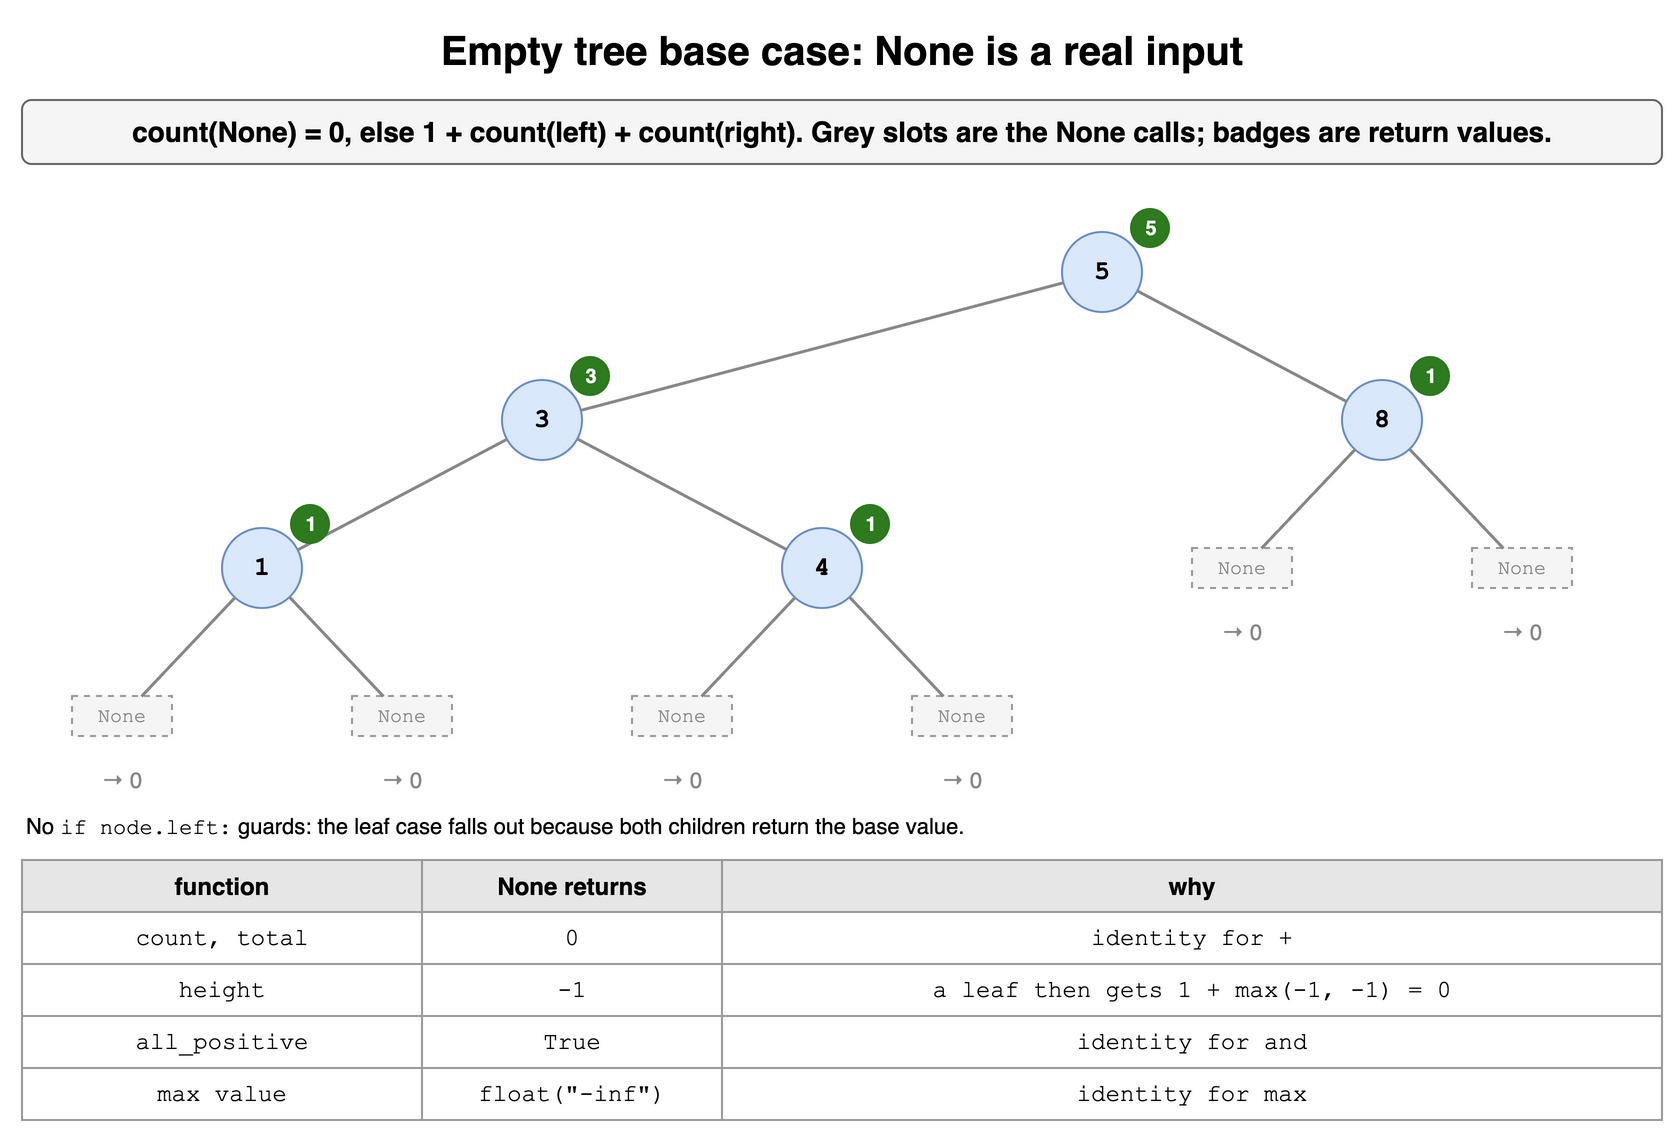

The diagram above was exported from draw.io. Its source (the exported page's mxGraphModel, read from the mxfile embedded in the PNG):
<mxGraphModel dx="900" dy="574" grid="1" gridSize="10" guides="1" tooltips="1" connect="1" arrows="1" fold="1" page="1" pageScale="1" pageWidth="900" pageHeight="574" math="0" shadow="0">
  <root>
    <mxCell id="0" />
    <mxCell id="1" parent="0" />
    <mxCell id="t12c1" value="Empty tree base case: None is a real input" style="text;html=1;align=center;verticalAlign=middle;whiteSpace=wrap;fontSize=20;fontStyle=1;" vertex="1" parent="1">
      <mxGeometry x="40" y="10" width="820" height="30" as="geometry" />
    </mxCell>
    <mxCell id="t12c2" value="count(None) = 0, else 1 + count(left) + count(right). Grey slots are the None calls; badges are return values." style="rounded=1;whiteSpace=wrap;html=1;fillColor=#f5f5f5;strokeColor=#666666;fontStyle=1;fontSize=14;" vertex="1" parent="1">
      <mxGeometry x="40" y="50" width="820" height="32" as="geometry" />
    </mxCell>
    <mxCell id="t12c3" value="None" style="rounded=0;whiteSpace=wrap;html=1;fontSize=10;fontFamily=Courier New;dashed=1;fillColor=#f5f5f5;strokeColor=#999999;fontColor=#888888;" vertex="1" parent="1">
      <mxGeometry x="65.0" y="348.0" width="50" height="20" as="geometry" />
    </mxCell>
    <mxCell id="t12c4" value="1" style="ellipse;whiteSpace=wrap;html=1;fontStyle=1;fontSize=13;fontFamily=Courier New;fillColor=#dae8fc;strokeColor=#6c8ebf;" vertex="1" parent="1">
      <mxGeometry x="140.0" y="264.0" width="40" height="40" as="geometry" />
    </mxCell>
    <mxCell id="t12c5" value="None" style="rounded=0;whiteSpace=wrap;html=1;fontSize=10;fontFamily=Courier New;dashed=1;fillColor=#f5f5f5;strokeColor=#999999;fontColor=#888888;" vertex="1" parent="1">
      <mxGeometry x="205.0" y="348.0" width="50" height="20" as="geometry" />
    </mxCell>
    <mxCell id="t12c6" value="" style="endArrow=none;html=1;strokeWidth=1.5;strokeColor=#888888;" edge="1" parent="1" source="t12c4" target="t12c3">
      <mxGeometry relative="1" as="geometry" />
    </mxCell>
    <mxCell id="t12c7" value="" style="endArrow=none;html=1;strokeWidth=1.5;strokeColor=#888888;" edge="1" parent="1" source="t12c4" target="t12c5">
      <mxGeometry relative="1" as="geometry" />
    </mxCell>
    <mxCell id="t12c8" value="3" style="ellipse;whiteSpace=wrap;html=1;fontStyle=1;fontSize=13;fontFamily=Courier New;fillColor=#dae8fc;strokeColor=#6c8ebf;" vertex="1" parent="1">
      <mxGeometry x="280.0" y="190.0" width="40" height="40" as="geometry" />
    </mxCell>
    <mxCell id="t12c9" value="None" style="rounded=0;whiteSpace=wrap;html=1;fontSize=10;fontFamily=Courier New;dashed=1;fillColor=#f5f5f5;strokeColor=#999999;fontColor=#888888;" vertex="1" parent="1">
      <mxGeometry x="345.0" y="348.0" width="50" height="20" as="geometry" />
    </mxCell>
    <mxCell id="t12c10" value="4" style="ellipse;whiteSpace=wrap;html=1;fontStyle=1;fontSize=13;fontFamily=Courier New;fillColor=#dae8fc;strokeColor=#6c8ebf;" vertex="1" parent="1">
      <mxGeometry x="420.0" y="264.0" width="40" height="40" as="geometry" />
    </mxCell>
    <mxCell id="t12c11" value="None" style="rounded=0;whiteSpace=wrap;html=1;fontSize=10;fontFamily=Courier New;dashed=1;fillColor=#f5f5f5;strokeColor=#999999;fontColor=#888888;" vertex="1" parent="1">
      <mxGeometry x="485.0" y="348.0" width="50" height="20" as="geometry" />
    </mxCell>
    <mxCell id="t12c12" value="" style="endArrow=none;html=1;strokeWidth=1.5;strokeColor=#888888;" edge="1" parent="1" source="t12c10" target="t12c9">
      <mxGeometry relative="1" as="geometry" />
    </mxCell>
    <mxCell id="t12c13" value="" style="endArrow=none;html=1;strokeWidth=1.5;strokeColor=#888888;" edge="1" parent="1" source="t12c10" target="t12c11">
      <mxGeometry relative="1" as="geometry" />
    </mxCell>
    <mxCell id="t12c14" value="" style="endArrow=none;html=1;strokeWidth=1.5;strokeColor=#888888;" edge="1" parent="1" source="t12c8" target="t12c4">
      <mxGeometry relative="1" as="geometry" />
    </mxCell>
    <mxCell id="t12c15" value="" style="endArrow=none;html=1;strokeWidth=1.5;strokeColor=#888888;" edge="1" parent="1" source="t12c8" target="t12c10">
      <mxGeometry relative="1" as="geometry" />
    </mxCell>
    <mxCell id="t12c16" value="5" style="ellipse;whiteSpace=wrap;html=1;fontStyle=1;fontSize=13;fontFamily=Courier New;fillColor=#dae8fc;strokeColor=#6c8ebf;" vertex="1" parent="1">
      <mxGeometry x="560.0" y="116.0" width="40" height="40" as="geometry" />
    </mxCell>
    <mxCell id="t12c17" value="None" style="rounded=0;whiteSpace=wrap;html=1;fontSize=10;fontFamily=Courier New;dashed=1;fillColor=#f5f5f5;strokeColor=#999999;fontColor=#888888;" vertex="1" parent="1">
      <mxGeometry x="625.0" y="274.0" width="50" height="20" as="geometry" />
    </mxCell>
    <mxCell id="t12c18" value="8" style="ellipse;whiteSpace=wrap;html=1;fontStyle=1;fontSize=13;fontFamily=Courier New;fillColor=#dae8fc;strokeColor=#6c8ebf;" vertex="1" parent="1">
      <mxGeometry x="700.0" y="190.0" width="40" height="40" as="geometry" />
    </mxCell>
    <mxCell id="t12c19" value="None" style="rounded=0;whiteSpace=wrap;html=1;fontSize=10;fontFamily=Courier New;dashed=1;fillColor=#f5f5f5;strokeColor=#999999;fontColor=#888888;" vertex="1" parent="1">
      <mxGeometry x="765.0" y="274.0" width="50" height="20" as="geometry" />
    </mxCell>
    <mxCell id="t12c20" value="" style="endArrow=none;html=1;strokeWidth=1.5;strokeColor=#888888;" edge="1" parent="1" source="t12c18" target="t12c17">
      <mxGeometry relative="1" as="geometry" />
    </mxCell>
    <mxCell id="t12c21" value="" style="endArrow=none;html=1;strokeWidth=1.5;strokeColor=#888888;" edge="1" parent="1" source="t12c18" target="t12c19">
      <mxGeometry relative="1" as="geometry" />
    </mxCell>
    <mxCell id="t12c22" value="" style="endArrow=none;html=1;strokeWidth=1.5;strokeColor=#888888;" edge="1" parent="1" source="t12c16" target="t12c8">
      <mxGeometry relative="1" as="geometry" />
    </mxCell>
    <mxCell id="t12c23" value="" style="endArrow=none;html=1;strokeWidth=1.5;strokeColor=#888888;" edge="1" parent="1" source="t12c16" target="t12c18">
      <mxGeometry relative="1" as="geometry" />
    </mxCell>
    <mxCell id="t12c24" value="5" style="ellipse;html=1;fillColor=#2d7a1f;fontColor=#ffffff;fontSize=10;fontStyle=1;strokeColor=none;" vertex="1" parent="1">
      <mxGeometry x="594.0" y="104.0" width="20" height="20" as="geometry" />
    </mxCell>
    <mxCell id="t12c25" value="3" style="ellipse;html=1;fillColor=#2d7a1f;fontColor=#ffffff;fontSize=10;fontStyle=1;strokeColor=none;" vertex="1" parent="1">
      <mxGeometry x="314.0" y="178.0" width="20" height="20" as="geometry" />
    </mxCell>
    <mxCell id="t12c26" value="1" style="ellipse;html=1;fillColor=#2d7a1f;fontColor=#ffffff;fontSize=10;fontStyle=1;strokeColor=none;" vertex="1" parent="1">
      <mxGeometry x="734.0" y="178.0" width="20" height="20" as="geometry" />
    </mxCell>
    <mxCell id="t12c27" value="1" style="ellipse;html=1;fillColor=#2d7a1f;fontColor=#ffffff;fontSize=10;fontStyle=1;strokeColor=none;" vertex="1" parent="1">
      <mxGeometry x="174.0" y="252.0" width="20" height="20" as="geometry" />
    </mxCell>
    <mxCell id="t12c28" value="1" style="ellipse;html=1;fillColor=#2d7a1f;fontColor=#ffffff;fontSize=10;fontStyle=1;strokeColor=none;" vertex="1" parent="1">
      <mxGeometry x="454.0" y="252.0" width="20" height="20" as="geometry" />
    </mxCell>
    <mxCell id="t12c29" value="→ 0" style="text;html=1;whiteSpace=wrap;fontSize=11;fontColor=#888888;align=center;" vertex="1" parent="1">
      <mxGeometry x="65.0" y="377.0" width="50" height="16" as="geometry" />
    </mxCell>
    <mxCell id="t12c30" value="→ 0" style="text;html=1;whiteSpace=wrap;fontSize=11;fontColor=#888888;align=center;" vertex="1" parent="1">
      <mxGeometry x="205.0" y="377.0" width="50" height="16" as="geometry" />
    </mxCell>
    <mxCell id="t12c31" value="→ 0" style="text;html=1;whiteSpace=wrap;fontSize=11;fontColor=#888888;align=center;" vertex="1" parent="1">
      <mxGeometry x="345.0" y="377.0" width="50" height="16" as="geometry" />
    </mxCell>
    <mxCell id="t12c32" value="→ 0" style="text;html=1;whiteSpace=wrap;fontSize=11;fontColor=#888888;align=center;" vertex="1" parent="1">
      <mxGeometry x="485.0" y="377.0" width="50" height="16" as="geometry" />
    </mxCell>
    <mxCell id="t12c33" value="→ 0" style="text;html=1;whiteSpace=wrap;fontSize=11;fontColor=#888888;align=center;" vertex="1" parent="1">
      <mxGeometry x="625.0" y="303.0" width="50" height="16" as="geometry" />
    </mxCell>
    <mxCell id="t12c34" value="→ 0" style="text;html=1;whiteSpace=wrap;fontSize=11;fontColor=#888888;align=center;" vertex="1" parent="1">
      <mxGeometry x="765.0" y="303.0" width="50" height="16" as="geometry" />
    </mxCell>
    <mxCell id="t12c35" value="No &lt;span style='font-family:Courier New'&gt;if node.left:&lt;/span&gt; guards: the leaf case falls out because both children return the base value." style="text;html=1;whiteSpace=wrap;fontSize=11;align=left;" vertex="1" parent="1">
      <mxGeometry x="40" y="400" width="820" height="22" as="geometry" />
    </mxCell>
    <mxCell id="t12c36" value="function" style="whiteSpace=wrap;html=1;fillColor=#e6e6e6;strokeColor=#999999;fontStyle=1;fontSize=12;" vertex="1" parent="1">
      <mxGeometry x="40" y="430" width="200" height="26" as="geometry" />
    </mxCell>
    <mxCell id="t12c37" value="None returns" style="whiteSpace=wrap;html=1;fillColor=#e6e6e6;strokeColor=#999999;fontStyle=1;fontSize=12;" vertex="1" parent="1">
      <mxGeometry x="240" y="430" width="150" height="26" as="geometry" />
    </mxCell>
    <mxCell id="t12c38" value="why" style="whiteSpace=wrap;html=1;fillColor=#e6e6e6;strokeColor=#999999;fontStyle=1;fontSize=12;" vertex="1" parent="1">
      <mxGeometry x="390" y="430" width="470" height="26" as="geometry" />
    </mxCell>
    <mxCell id="t12c39" value="count, total" style="whiteSpace=wrap;html=1;strokeColor=#999999;fontSize=12;fillColor=#ffffff;fontFamily=Courier New;" vertex="1" parent="1">
      <mxGeometry x="40" y="456" width="200" height="26" as="geometry" />
    </mxCell>
    <mxCell id="t12c40" value="0" style="whiteSpace=wrap;html=1;strokeColor=#999999;fontSize=12;fillColor=#ffffff;fontFamily=Courier New;" vertex="1" parent="1">
      <mxGeometry x="240" y="456" width="150" height="26" as="geometry" />
    </mxCell>
    <mxCell id="t12c41" value="identity for +" style="whiteSpace=wrap;html=1;strokeColor=#999999;fontSize=12;fillColor=#ffffff;fontFamily=Courier New;" vertex="1" parent="1">
      <mxGeometry x="390" y="456" width="470" height="26" as="geometry" />
    </mxCell>
    <mxCell id="t12c42" value="height" style="whiteSpace=wrap;html=1;strokeColor=#999999;fontSize=12;fillColor=#ffffff;fontFamily=Courier New;" vertex="1" parent="1">
      <mxGeometry x="40" y="482" width="200" height="26" as="geometry" />
    </mxCell>
    <mxCell id="t12c43" value="-1" style="whiteSpace=wrap;html=1;strokeColor=#999999;fontSize=12;fillColor=#ffffff;fontFamily=Courier New;" vertex="1" parent="1">
      <mxGeometry x="240" y="482" width="150" height="26" as="geometry" />
    </mxCell>
    <mxCell id="t12c44" value="a leaf then gets 1 + max(-1, -1) = 0" style="whiteSpace=wrap;html=1;strokeColor=#999999;fontSize=12;fillColor=#ffffff;fontFamily=Courier New;" vertex="1" parent="1">
      <mxGeometry x="390" y="482" width="470" height="26" as="geometry" />
    </mxCell>
    <mxCell id="t12c45" value="all_positive" style="whiteSpace=wrap;html=1;strokeColor=#999999;fontSize=12;fillColor=#ffffff;fontFamily=Courier New;" vertex="1" parent="1">
      <mxGeometry x="40" y="508" width="200" height="26" as="geometry" />
    </mxCell>
    <mxCell id="t12c46" value="True" style="whiteSpace=wrap;html=1;strokeColor=#999999;fontSize=12;fillColor=#ffffff;fontFamily=Courier New;" vertex="1" parent="1">
      <mxGeometry x="240" y="508" width="150" height="26" as="geometry" />
    </mxCell>
    <mxCell id="t12c47" value="identity for and" style="whiteSpace=wrap;html=1;strokeColor=#999999;fontSize=12;fillColor=#ffffff;fontFamily=Courier New;" vertex="1" parent="1">
      <mxGeometry x="390" y="508" width="470" height="26" as="geometry" />
    </mxCell>
    <mxCell id="t12c48" value="max value" style="whiteSpace=wrap;html=1;strokeColor=#999999;fontSize=12;fillColor=#ffffff;fontFamily=Courier New;" vertex="1" parent="1">
      <mxGeometry x="40" y="534" width="200" height="26" as="geometry" />
    </mxCell>
    <mxCell id="t12c49" value="float(&quot;-inf&quot;)" style="whiteSpace=wrap;html=1;strokeColor=#999999;fontSize=12;fillColor=#ffffff;fontFamily=Courier New;" vertex="1" parent="1">
      <mxGeometry x="240" y="534" width="150" height="26" as="geometry" />
    </mxCell>
    <mxCell id="t12c50" value="identity for max" style="whiteSpace=wrap;html=1;strokeColor=#999999;fontSize=12;fillColor=#ffffff;fontFamily=Courier New;" vertex="1" parent="1">
      <mxGeometry x="390" y="534" width="470" height="26" as="geometry" />
    </mxCell>
  </root>
</mxGraphModel>